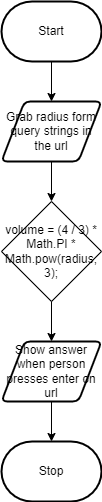

The diagram above was exported from draw.io. Its source (the exported page's mxGraphModel, read from the mxfile embedded in the PNG):
<mxGraphModel dx="690" dy="534" grid="1" gridSize="10" guides="1" tooltips="1" connect="1" arrows="1" fold="1" page="1" pageScale="1" pageWidth="850" pageHeight="1100" math="0" shadow="0">
  <root>
    <mxCell id="0" />
    <mxCell id="1" parent="0" />
    <mxCell id="7" style="edgeStyle=none;html=1;" parent="1" source="2" target="3" edge="1">
      <mxGeometry relative="1" as="geometry" />
    </mxCell>
    <mxCell id="2" value="Start" style="strokeWidth=2;html=1;shape=mxgraph.flowchart.terminator;whiteSpace=wrap;" parent="1" vertex="1">
      <mxGeometry x="300" y="260" width="100" height="60" as="geometry" />
    </mxCell>
    <mxCell id="8" style="edgeStyle=none;html=1;" parent="1" source="3" edge="1">
      <mxGeometry relative="1" as="geometry">
        <mxPoint x="350" y="460" as="targetPoint" />
      </mxGeometry>
    </mxCell>
    <mxCell id="3" value="Grab radius form query strings in the url" style="shape=parallelogram;html=1;strokeWidth=2;perimeter=parallelogramPerimeter;whiteSpace=wrap;rounded=1;arcSize=12;size=0.23;" parent="1" vertex="1">
      <mxGeometry x="300" y="360" width="100" height="60" as="geometry" />
    </mxCell>
    <mxCell id="10" style="edgeStyle=none;html=1;" parent="1" source="5" target="6" edge="1">
      <mxGeometry relative="1" as="geometry" />
    </mxCell>
    <mxCell id="5" value="Show answer when person presses enter on url" style="shape=parallelogram;html=1;strokeWidth=2;perimeter=parallelogramPerimeter;whiteSpace=wrap;rounded=1;arcSize=12;size=0.23;" parent="1" vertex="1">
      <mxGeometry x="300" y="600" width="100" height="60" as="geometry" />
    </mxCell>
    <mxCell id="6" value="Stop" style="strokeWidth=2;html=1;shape=mxgraph.flowchart.terminator;whiteSpace=wrap;" parent="1" vertex="1">
      <mxGeometry x="300" y="700" width="100" height="60" as="geometry" />
    </mxCell>
    <mxCell id="12" style="edgeStyle=none;html=1;" edge="1" parent="1" source="11" target="5">
      <mxGeometry relative="1" as="geometry" />
    </mxCell>
    <mxCell id="11" value="volume = (4 / 3) * Math.PI * Math.pow(radius, 3);" style="rhombus;whiteSpace=wrap;html=1;" vertex="1" parent="1">
      <mxGeometry x="300" y="460" width="100" height="100" as="geometry" />
    </mxCell>
  </root>
</mxGraphModel>